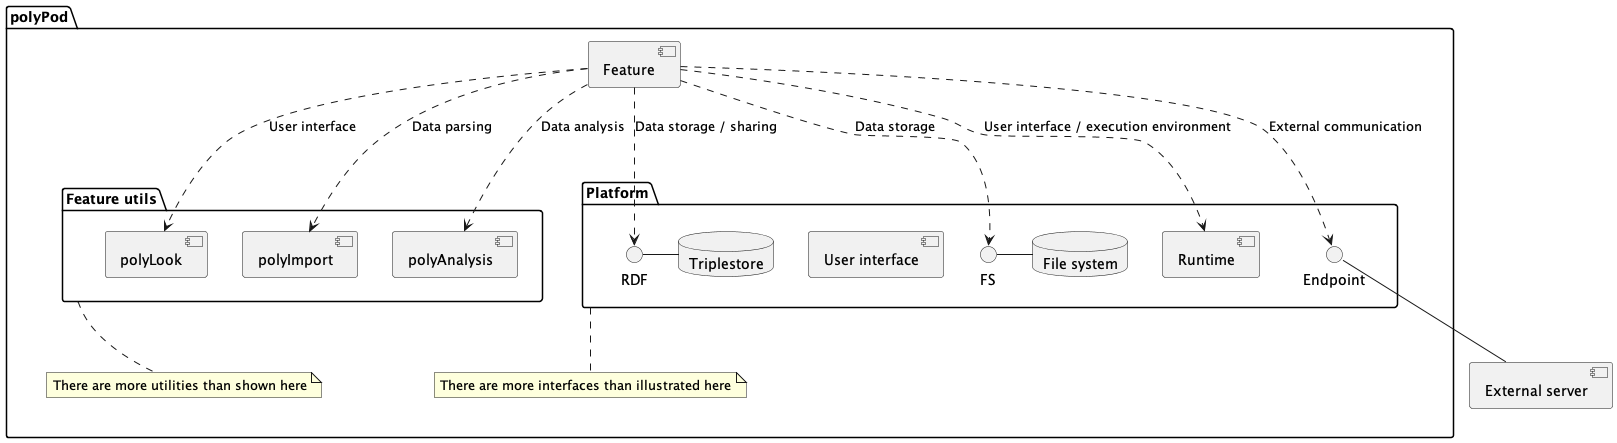

The diagram above was rendered by PlantUML. Its source (embedded in the PNG):
@startuml

[External server] as ExternalServer

package "polyPod" {
        [Feature]

        together {
                package "Feature utils" as FeatureUtils {
                        [polyLook]
                        [polyImport]
                        [polyAnalysis]
                }
                note bottom of FeatureUtils : There are more utilities than shown here

                package Platform {
                        interface RDF
                        database Triplestore
                        RDF - Triplestore
                        interface FS
                        database "File system" as FileSystem
                        FS - FileSystem
                        [User interface]
                        [Runtime]
                        interface Endpoint
                }
                note bottom of Platform : There are more interfaces than illustrated here
        }
}

Feature .> polyLook : User interface
Feature .> polyImport : Data parsing
Feature .> polyAnalysis : Data analysis

Feature ..> RDF : Data storage / sharing
Feature ..> FS : Data storage
Feature ..> Runtime : User interface / execution environment
Feature ..> Endpoint : External communication
Endpoint -- ExternalServer

@enduml